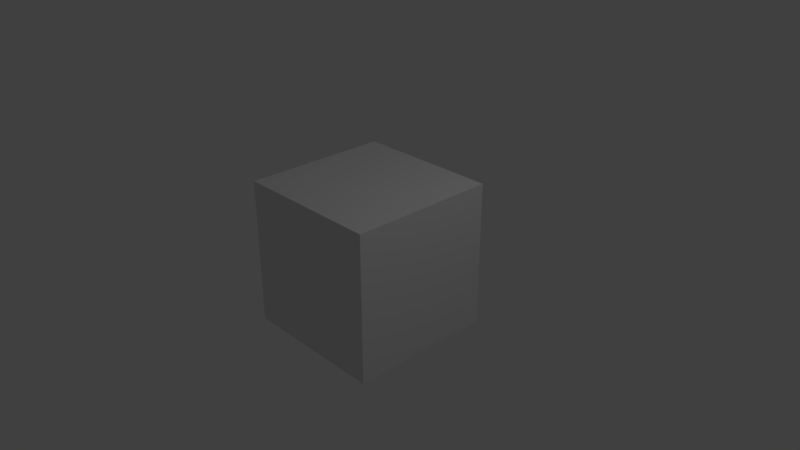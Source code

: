 # Source: DungeonExitDoorType1.blend  (saved by Blender 2.79.0; exported with 4.5.12 LTS)
import bpy
from mathutils import Matrix  # noqa: F401  (used for matrix-valued properties, if any)

bpy.ops.wm.read_factory_settings(use_empty=True)
scene = bpy.context.scene
scene.name = 'Scene'

# ---- collections
col_collection_1 = bpy.data.collections.new('Collection 1'); scene.collection.children.link(col_collection_1)

# ---- materials (node trees are filled in below, after node groups)
mat_material = bpy.data.materials.new('Material')
mat_material.alpha_threshold = 0.0
mat_material.use_transparent_shadow = False
mat_material.roughness = 0.5
mat_material.line_color = (0.0, 0.0, 0.0, 1.0)

# ---- material node trees

# ---- world
world_world = bpy.data.worlds.new('World'); scene.world = world_world
world_world.color = (0.05088, 0.05088, 0.05088)
world_world.use_sun_shadow = False
world_world.sun_shadow_jitter_overblur = 0.0
world_world.cycles.sampling_method = 'MANUAL'

# ---- cameras
cam_camera = bpy.data.cameras.new('Camera')
cam_camera.clip_end = 100.0
cam_camera.lens = 35.0
cam_camera.sensor_width = 32.0
cam_camera.sensor_height = 18.0
cam_camera.ortho_scale = 7.314
cam_camera.dof.focus_distance = 0.0
cam_camera.dof.aperture_fstop = 128.0

# ---- lights
light_lamp = bpy.data.lights.new('Lamp', 'POINT')
light_lamp.transmission_factor = 0.0
light_lamp.cutoff_distance = 30.0
light_lamp.energy = 100.0
light_lamp.shadow_buffer_clip_start = 1.001
light_lamp.shadow_soft_size = 0.1
light_lamp.shadow_maximum_resolution = 0.006
light_lamp.use_absolute_resolution = True

# ---- meshes
me_cube = bpy.data.meshes.new('Cube')
me_cube.from_pydata([(1.0, 1.0, -1.0), (1.0, -1.0, -1.0), (-1.0, -1.0, -1.0), (-1.0, 1.0, -1.0), (1.0, 1.0, 1.0), (1.0, -1.0, 1.0), (-1.0, -1.0, 1.0), (-1.0, 1.0, 1.0)], [], [(0, 1, 2, 3), (4, 7, 6, 5), (0, 4, 5, 1), (1, 5, 6, 2), (2, 6, 7, 3), (4, 0, 3, 7)])
me_cube.materials.append(mat_material)
me_cube.use_remesh_preserve_volume = False
me_cube.use_remesh_preserve_attributes = False
me_cube.use_mirror_vertex_groups = False
me_cube.update()

# ---- objects
ob_cube = bpy.data.objects.new('Cube', me_cube)
ob_lamp = bpy.data.objects.new('Lamp', light_lamp)
ob_camera = bpy.data.objects.new('Camera', cam_camera)

# ---- transforms, parenting, visibility, modifiers, constraints
ob_cube.location = (0.0, 0.0, 0.0)
ob_cube.lock_rotations_4d = False
ob_cube.empty_display_type = 'ARROWS'
ob_cube.lineart.crease_threshold = 0.0
ob_lamp.location = (4.076, 1.005, 5.904)
ob_lamp.rotation_euler = (0.6503, 0.05522, 1.866)
ob_lamp.lock_rotations_4d = False
ob_lamp.empty_display_type = 'ARROWS'
ob_lamp.color = (0.0, 0.0, 0.0, 0.0)
ob_lamp.lineart.crease_threshold = 0.0
ob_camera.location = (7.481, -6.508, 5.344)
ob_camera.rotation_euler = (1.109, 0.0, 0.8149)
ob_camera.lock_rotations_4d = False
ob_camera.empty_display_type = 'ARROWS'
ob_camera.color = (0.0, 0.0, 0.0, 0.0)
ob_camera.display_type = 'WIRE'
ob_camera.lineart.crease_threshold = 0.0

# ---- collection membership
col_collection_1.objects.link(ob_cube)
col_collection_1.objects.link(ob_lamp)
col_collection_1.objects.link(ob_camera)

# ---- scene / render settings (as saved in the file)
scene.camera = ob_camera
scene.frame_start = 1; scene.frame_end = 250; scene.frame_set(1)
scene.render.engine = 'BLENDER_EEVEE_NEXT'
scene.render.resolution_percentage = 50
scene.render.dither_intensity = 0.0
scene.cycles.use_denoising = False
scene.cycles.samples = 128
scene.cycles.sampling_pattern = 'TABULATED_SOBOL'
scene.cycles.use_adaptive_sampling = False
scene.cycles.use_light_tree = False
scene.cycles.blur_glossy = 0.0
scene.cycles.sample_clamp_indirect = 0.0
scene.view_settings.view_transform = 'Standard'
bpy.context.view_layer.update()
